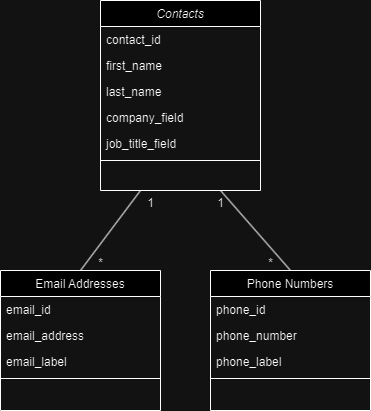

The diagram above was exported from draw.io. Its source (the exported page's mxGraphModel, read from the mxfile embedded in the PNG):
<mxGraphModel dx="1674" dy="772" grid="1" gridSize="10" guides="1" tooltips="1" connect="1" arrows="1" fold="1" page="1" pageScale="1" pageWidth="827" pageHeight="1169" math="0" shadow="0">
  <root>
    <mxCell id="WIyWlLk6GJQsqaUBKTNV-0" />
    <mxCell id="WIyWlLk6GJQsqaUBKTNV-1" parent="WIyWlLk6GJQsqaUBKTNV-0" />
    <mxCell id="zkfFHV4jXpPFQw0GAbJ--0" value="Contacts" style="swimlane;fontStyle=2;align=center;verticalAlign=top;childLayout=stackLayout;horizontal=1;startSize=26;horizontalStack=0;resizeParent=1;resizeLast=0;collapsible=1;marginBottom=0;rounded=0;shadow=0;strokeWidth=1;" parent="WIyWlLk6GJQsqaUBKTNV-1" vertex="1">
      <mxGeometry x="220" y="90" width="160" height="190" as="geometry">
        <mxRectangle x="230" y="140" width="160" height="26" as="alternateBounds" />
      </mxGeometry>
    </mxCell>
    <mxCell id="zkfFHV4jXpPFQw0GAbJ--1" value="contact_id" style="text;align=left;verticalAlign=top;spacingLeft=4;spacingRight=4;overflow=hidden;rotatable=0;points=[[0,0.5],[1,0.5]];portConstraint=eastwest;" parent="zkfFHV4jXpPFQw0GAbJ--0" vertex="1">
      <mxGeometry y="26" width="160" height="26" as="geometry" />
    </mxCell>
    <mxCell id="zkfFHV4jXpPFQw0GAbJ--2" value="first_name" style="text;align=left;verticalAlign=top;spacingLeft=4;spacingRight=4;overflow=hidden;rotatable=0;points=[[0,0.5],[1,0.5]];portConstraint=eastwest;rounded=0;shadow=0;html=0;" parent="zkfFHV4jXpPFQw0GAbJ--0" vertex="1">
      <mxGeometry y="52" width="160" height="26" as="geometry" />
    </mxCell>
    <mxCell id="zkfFHV4jXpPFQw0GAbJ--3" value="last_name" style="text;align=left;verticalAlign=top;spacingLeft=4;spacingRight=4;overflow=hidden;rotatable=0;points=[[0,0.5],[1,0.5]];portConstraint=eastwest;rounded=0;shadow=0;html=0;" parent="zkfFHV4jXpPFQw0GAbJ--0" vertex="1">
      <mxGeometry y="78" width="160" height="26" as="geometry" />
    </mxCell>
    <mxCell id="scI_aqhj1IAt6AxxnZlu-0" value="company_field" style="text;align=left;verticalAlign=top;spacingLeft=4;spacingRight=4;overflow=hidden;rotatable=0;points=[[0,0.5],[1,0.5]];portConstraint=eastwest;rounded=0;shadow=0;html=0;" parent="zkfFHV4jXpPFQw0GAbJ--0" vertex="1">
      <mxGeometry y="104" width="160" height="26" as="geometry" />
    </mxCell>
    <mxCell id="scI_aqhj1IAt6AxxnZlu-1" value="job_title_field" style="text;align=left;verticalAlign=top;spacingLeft=4;spacingRight=4;overflow=hidden;rotatable=0;points=[[0,0.5],[1,0.5]];portConstraint=eastwest;rounded=0;shadow=0;html=0;" parent="zkfFHV4jXpPFQw0GAbJ--0" vertex="1">
      <mxGeometry y="130" width="160" height="26" as="geometry" />
    </mxCell>
    <mxCell id="zkfFHV4jXpPFQw0GAbJ--4" value="" style="line;html=1;strokeWidth=1;align=left;verticalAlign=middle;spacingTop=-1;spacingLeft=3;spacingRight=3;rotatable=0;labelPosition=right;points=[];portConstraint=eastwest;" parent="zkfFHV4jXpPFQw0GAbJ--0" vertex="1">
      <mxGeometry y="156" width="160" height="8" as="geometry" />
    </mxCell>
    <mxCell id="zkfFHV4jXpPFQw0GAbJ--6" value="Email Addresses" style="swimlane;fontStyle=0;align=center;verticalAlign=top;childLayout=stackLayout;horizontal=1;startSize=26;horizontalStack=0;resizeParent=1;resizeLast=0;collapsible=1;marginBottom=0;rounded=0;shadow=0;strokeWidth=1;" parent="WIyWlLk6GJQsqaUBKTNV-1" vertex="1">
      <mxGeometry x="120" y="360" width="160" height="140" as="geometry">
        <mxRectangle x="130" y="380" width="160" height="26" as="alternateBounds" />
      </mxGeometry>
    </mxCell>
    <mxCell id="zkfFHV4jXpPFQw0GAbJ--7" value="email_id" style="text;align=left;verticalAlign=top;spacingLeft=4;spacingRight=4;overflow=hidden;rotatable=0;points=[[0,0.5],[1,0.5]];portConstraint=eastwest;" parent="zkfFHV4jXpPFQw0GAbJ--6" vertex="1">
      <mxGeometry y="26" width="160" height="26" as="geometry" />
    </mxCell>
    <mxCell id="zkfFHV4jXpPFQw0GAbJ--8" value="email_address" style="text;align=left;verticalAlign=top;spacingLeft=4;spacingRight=4;overflow=hidden;rotatable=0;points=[[0,0.5],[1,0.5]];portConstraint=eastwest;rounded=0;shadow=0;html=0;" parent="zkfFHV4jXpPFQw0GAbJ--6" vertex="1">
      <mxGeometry y="52" width="160" height="26" as="geometry" />
    </mxCell>
    <mxCell id="scI_aqhj1IAt6AxxnZlu-3" value="email_label" style="text;align=left;verticalAlign=top;spacingLeft=4;spacingRight=4;overflow=hidden;rotatable=0;points=[[0,0.5],[1,0.5]];portConstraint=eastwest;rounded=0;shadow=0;html=0;" parent="zkfFHV4jXpPFQw0GAbJ--6" vertex="1">
      <mxGeometry y="78" width="160" height="26" as="geometry" />
    </mxCell>
    <mxCell id="zkfFHV4jXpPFQw0GAbJ--9" value="" style="line;html=1;strokeWidth=1;align=left;verticalAlign=middle;spacingTop=-1;spacingLeft=3;spacingRight=3;rotatable=0;labelPosition=right;points=[];portConstraint=eastwest;" parent="zkfFHV4jXpPFQw0GAbJ--6" vertex="1">
      <mxGeometry y="104" width="160" height="8" as="geometry" />
    </mxCell>
    <mxCell id="zkfFHV4jXpPFQw0GAbJ--13" value="Phone Numbers" style="swimlane;fontStyle=0;align=center;verticalAlign=top;childLayout=stackLayout;horizontal=1;startSize=26;horizontalStack=0;resizeParent=1;resizeLast=0;collapsible=1;marginBottom=0;rounded=0;shadow=0;strokeWidth=1;" parent="WIyWlLk6GJQsqaUBKTNV-1" vertex="1">
      <mxGeometry x="330" y="360" width="160" height="140" as="geometry">
        <mxRectangle x="340" y="380" width="170" height="26" as="alternateBounds" />
      </mxGeometry>
    </mxCell>
    <mxCell id="zkfFHV4jXpPFQw0GAbJ--14" value="phone_id" style="text;align=left;verticalAlign=top;spacingLeft=4;spacingRight=4;overflow=hidden;rotatable=0;points=[[0,0.5],[1,0.5]];portConstraint=eastwest;" parent="zkfFHV4jXpPFQw0GAbJ--13" vertex="1">
      <mxGeometry y="26" width="160" height="26" as="geometry" />
    </mxCell>
    <mxCell id="scI_aqhj1IAt6AxxnZlu-4" value="phone_number" style="text;align=left;verticalAlign=top;spacingLeft=4;spacingRight=4;overflow=hidden;rotatable=0;points=[[0,0.5],[1,0.5]];portConstraint=eastwest;" parent="zkfFHV4jXpPFQw0GAbJ--13" vertex="1">
      <mxGeometry y="52" width="160" height="26" as="geometry" />
    </mxCell>
    <mxCell id="scI_aqhj1IAt6AxxnZlu-5" value="phone_label" style="text;align=left;verticalAlign=top;spacingLeft=4;spacingRight=4;overflow=hidden;rotatable=0;points=[[0,0.5],[1,0.5]];portConstraint=eastwest;" parent="zkfFHV4jXpPFQw0GAbJ--13" vertex="1">
      <mxGeometry y="78" width="160" height="26" as="geometry" />
    </mxCell>
    <mxCell id="zkfFHV4jXpPFQw0GAbJ--15" value="" style="line;html=1;strokeWidth=1;align=left;verticalAlign=middle;spacingTop=-1;spacingLeft=3;spacingRight=3;rotatable=0;labelPosition=right;points=[];portConstraint=eastwest;" parent="zkfFHV4jXpPFQw0GAbJ--13" vertex="1">
      <mxGeometry y="104" width="160" height="8" as="geometry" />
    </mxCell>
    <mxCell id="scI_aqhj1IAt6AxxnZlu-8" value="" style="endArrow=none;html=1;rounded=0;entryX=0.25;entryY=1;entryDx=0;entryDy=0;exitX=0.5;exitY=0;exitDx=0;exitDy=0;" parent="WIyWlLk6GJQsqaUBKTNV-1" source="zkfFHV4jXpPFQw0GAbJ--6" target="zkfFHV4jXpPFQw0GAbJ--0" edge="1">
      <mxGeometry width="50" height="50" relative="1" as="geometry">
        <mxPoint x="390" y="420" as="sourcePoint" />
        <mxPoint x="440" y="370" as="targetPoint" />
      </mxGeometry>
    </mxCell>
    <mxCell id="scI_aqhj1IAt6AxxnZlu-9" value="" style="endArrow=none;html=1;rounded=0;entryX=0.75;entryY=1;entryDx=0;entryDy=0;exitX=0.5;exitY=0;exitDx=0;exitDy=0;" parent="WIyWlLk6GJQsqaUBKTNV-1" source="zkfFHV4jXpPFQw0GAbJ--13" target="zkfFHV4jXpPFQw0GAbJ--0" edge="1">
      <mxGeometry width="50" height="50" relative="1" as="geometry">
        <mxPoint x="390" y="420" as="sourcePoint" />
        <mxPoint x="440" y="370" as="targetPoint" />
      </mxGeometry>
    </mxCell>
    <mxCell id="scI_aqhj1IAt6AxxnZlu-12" value="1" style="text;html=1;align=center;verticalAlign=middle;resizable=0;points=[];autosize=1;strokeColor=none;fillColor=none;" parent="WIyWlLk6GJQsqaUBKTNV-1" vertex="1">
      <mxGeometry x="255" y="278" width="30" height="30" as="geometry" />
    </mxCell>
    <mxCell id="scI_aqhj1IAt6AxxnZlu-13" value="*" style="text;html=1;align=center;verticalAlign=middle;resizable=0;points=[];autosize=1;strokeColor=none;fillColor=none;" parent="WIyWlLk6GJQsqaUBKTNV-1" vertex="1">
      <mxGeometry x="205" y="338" width="30" height="30" as="geometry" />
    </mxCell>
    <mxCell id="scI_aqhj1IAt6AxxnZlu-14" value="1" style="text;html=1;align=center;verticalAlign=middle;resizable=0;points=[];autosize=1;strokeColor=none;fillColor=none;" parent="WIyWlLk6GJQsqaUBKTNV-1" vertex="1">
      <mxGeometry x="325" y="278" width="30" height="30" as="geometry" />
    </mxCell>
    <mxCell id="scI_aqhj1IAt6AxxnZlu-15" value="*" style="text;html=1;align=center;verticalAlign=middle;resizable=0;points=[];autosize=1;strokeColor=none;fillColor=none;" parent="WIyWlLk6GJQsqaUBKTNV-1" vertex="1">
      <mxGeometry x="375" y="338" width="30" height="30" as="geometry" />
    </mxCell>
  </root>
</mxGraphModel>